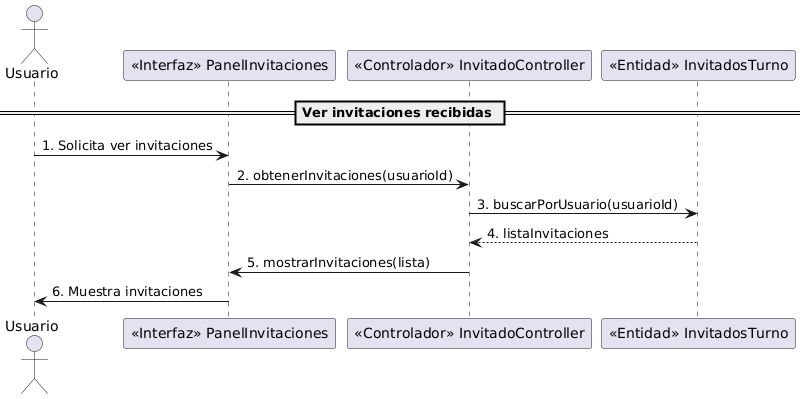

The diagram above was rendered by PlantUML. Its source (embedded in the PNG):
@startuml
' Diagrama de secuencia UML clásico: Ver invitaciones recibidas
actor Usuario
participant "<<Interfaz>> PanelInvitaciones" as PanelInv
participant "<<Controlador>> InvitadoController" as InvitadoCtrl
participant "<<Entidad>> InvitadosTurno" as InvitadosTurno

== Ver invitaciones recibidas ==
Usuario -> PanelInv: 1. Solicita ver invitaciones
PanelInv -> InvitadoCtrl: 2. obtenerInvitaciones(usuarioId)
InvitadoCtrl -> InvitadosTurno: 3. buscarPorUsuario(usuarioId)
InvitadosTurno --> InvitadoCtrl: 4. listaInvitaciones
InvitadoCtrl -> PanelInv: 5. mostrarInvitaciones(lista)
PanelInv -> Usuario: 6. Muestra invitaciones
@enduml